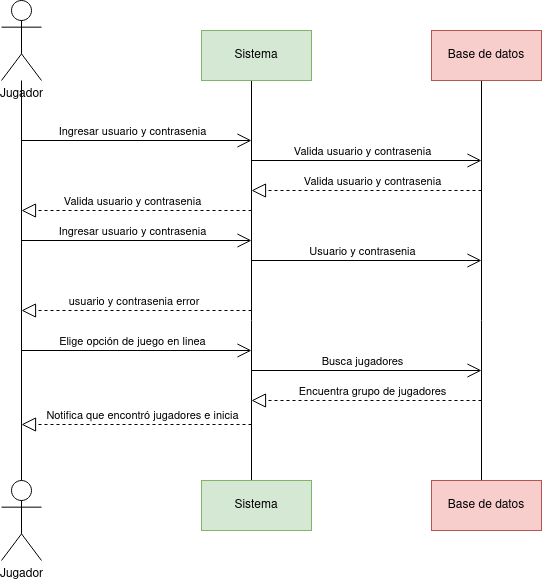

The diagram above was exported from draw.io. Its source (the exported page's mxGraphModel, read from the mxfile embedded in the PNG):
<mxGraphModel dx="474" dy="750" grid="1" gridSize="10" guides="1" tooltips="1" connect="1" arrows="1" fold="1" page="1" pageScale="1" pageWidth="827" pageHeight="1169" math="0" shadow="0">
  <root>
    <mxCell id="0" />
    <mxCell id="1" parent="0" />
    <mxCell id="sWw_gTA8fZmLViv9gJ1_-5" style="edgeStyle=orthogonalEdgeStyle;rounded=0;orthogonalLoop=1;jettySize=auto;html=1;endArrow=none;startFill=0;" edge="1" parent="1" source="sWw_gTA8fZmLViv9gJ1_-1" target="sWw_gTA8fZmLViv9gJ1_-3">
      <mxGeometry relative="1" as="geometry" />
    </mxCell>
    <mxCell id="sWw_gTA8fZmLViv9gJ1_-1" value="Jugador" style="shape=umlActor;verticalLabelPosition=bottom;verticalAlign=top;html=1;" vertex="1" parent="1">
      <mxGeometry x="80" y="160" width="40" height="80" as="geometry" />
    </mxCell>
    <mxCell id="sWw_gTA8fZmLViv9gJ1_-6" style="edgeStyle=orthogonalEdgeStyle;rounded=0;orthogonalLoop=1;jettySize=auto;html=1;endArrow=none;startFill=0;" edge="1" parent="1" source="sWw_gTA8fZmLViv9gJ1_-2" target="sWw_gTA8fZmLViv9gJ1_-4">
      <mxGeometry relative="1" as="geometry">
        <Array as="points">
          <mxPoint x="330" y="480" />
          <mxPoint x="330" y="480" />
        </Array>
      </mxGeometry>
    </mxCell>
    <mxCell id="sWw_gTA8fZmLViv9gJ1_-2" value="Sistema" style="html=1;whiteSpace=wrap;fillColor=#d5e8d4;strokeColor=#82b366;" vertex="1" parent="1">
      <mxGeometry x="280" y="190" width="110" height="50" as="geometry" />
    </mxCell>
    <mxCell id="sWw_gTA8fZmLViv9gJ1_-3" value="Jugador" style="shape=umlActor;verticalLabelPosition=bottom;verticalAlign=top;html=1;" vertex="1" parent="1">
      <mxGeometry x="80" y="640" width="40" height="80" as="geometry" />
    </mxCell>
    <mxCell id="sWw_gTA8fZmLViv9gJ1_-4" value="Sistema" style="html=1;whiteSpace=wrap;fillColor=#d5e8d4;strokeColor=#82b366;" vertex="1" parent="1">
      <mxGeometry x="280" y="640" width="110" height="50" as="geometry" />
    </mxCell>
    <mxCell id="sWw_gTA8fZmLViv9gJ1_-7" value="" style="endArrow=open;endFill=1;endSize=12;html=1;rounded=0;" edge="1" parent="1">
      <mxGeometry width="160" relative="1" as="geometry">
        <mxPoint x="100" y="300" as="sourcePoint" />
        <mxPoint x="330" y="300" as="targetPoint" />
      </mxGeometry>
    </mxCell>
    <mxCell id="sWw_gTA8fZmLViv9gJ1_-8" value="Ingresar usuario y contrasenia" style="edgeLabel;html=1;align=center;verticalAlign=middle;resizable=0;points=[];" vertex="1" connectable="0" parent="sWw_gTA8fZmLViv9gJ1_-7">
      <mxGeometry x="0.287" y="2" relative="1" as="geometry">
        <mxPoint x="-38" y="-8" as="offset" />
      </mxGeometry>
    </mxCell>
    <mxCell id="sWw_gTA8fZmLViv9gJ1_-9" value="" style="endArrow=block;dashed=1;endFill=0;endSize=12;html=1;rounded=0;" edge="1" parent="1">
      <mxGeometry width="160" relative="1" as="geometry">
        <mxPoint x="330" y="370" as="sourcePoint" />
        <mxPoint x="100" y="370" as="targetPoint" />
      </mxGeometry>
    </mxCell>
    <mxCell id="sWw_gTA8fZmLViv9gJ1_-19" value="Valida usuario y contrasenia" style="edgeLabel;html=1;align=center;verticalAlign=middle;resizable=0;points=[];" vertex="1" connectable="0" parent="sWw_gTA8fZmLViv9gJ1_-9">
      <mxGeometry x="-0.2522" y="1" relative="1" as="geometry">
        <mxPoint x="-34" y="-11" as="offset" />
      </mxGeometry>
    </mxCell>
    <mxCell id="sWw_gTA8fZmLViv9gJ1_-11" style="edgeStyle=orthogonalEdgeStyle;rounded=0;orthogonalLoop=1;jettySize=auto;html=1;endArrow=none;startFill=0;" edge="1" source="sWw_gTA8fZmLViv9gJ1_-12" target="sWw_gTA8fZmLViv9gJ1_-13" parent="1">
      <mxGeometry relative="1" as="geometry">
        <Array as="points">
          <mxPoint x="560" y="480" />
          <mxPoint x="560" y="480" />
        </Array>
      </mxGeometry>
    </mxCell>
    <mxCell id="sWw_gTA8fZmLViv9gJ1_-12" value="Base de datos" style="html=1;whiteSpace=wrap;fillColor=#f8cecc;strokeColor=#b85450;" vertex="1" parent="1">
      <mxGeometry x="510" y="190" width="110" height="50" as="geometry" />
    </mxCell>
    <mxCell id="sWw_gTA8fZmLViv9gJ1_-13" value="Base de datos" style="html=1;whiteSpace=wrap;fillColor=#f8cecc;strokeColor=#b85450;" vertex="1" parent="1">
      <mxGeometry x="510" y="640" width="110" height="50" as="geometry" />
    </mxCell>
    <mxCell id="sWw_gTA8fZmLViv9gJ1_-14" value="" style="endArrow=open;endFill=1;endSize=12;html=1;rounded=0;" edge="1" parent="1">
      <mxGeometry width="160" relative="1" as="geometry">
        <mxPoint x="330" y="320" as="sourcePoint" />
        <mxPoint x="560" y="320" as="targetPoint" />
      </mxGeometry>
    </mxCell>
    <mxCell id="sWw_gTA8fZmLViv9gJ1_-15" value="Valida usuario y contrasenia" style="edgeLabel;html=1;align=center;verticalAlign=middle;resizable=0;points=[];" vertex="1" connectable="0" parent="sWw_gTA8fZmLViv9gJ1_-14">
      <mxGeometry x="0.287" y="2" relative="1" as="geometry">
        <mxPoint x="-38" y="-8" as="offset" />
      </mxGeometry>
    </mxCell>
    <mxCell id="sWw_gTA8fZmLViv9gJ1_-16" value="" style="endArrow=block;dashed=1;endFill=0;endSize=12;html=1;rounded=0;" edge="1" parent="1">
      <mxGeometry width="160" relative="1" as="geometry">
        <mxPoint x="560" y="350" as="sourcePoint" />
        <mxPoint x="330" y="350" as="targetPoint" />
      </mxGeometry>
    </mxCell>
    <mxCell id="sWw_gTA8fZmLViv9gJ1_-17" value="Valida usuario y contrasenia" style="edgeLabel;html=1;align=center;verticalAlign=middle;resizable=0;points=[];" vertex="1" connectable="0" parent="sWw_gTA8fZmLViv9gJ1_-16">
      <mxGeometry x="-0.4087" y="3" relative="1" as="geometry">
        <mxPoint x="-42" y="-13" as="offset" />
      </mxGeometry>
    </mxCell>
    <mxCell id="sWw_gTA8fZmLViv9gJ1_-20" value="" style="endArrow=open;endFill=1;endSize=12;html=1;rounded=0;" edge="1" parent="1">
      <mxGeometry width="160" relative="1" as="geometry">
        <mxPoint x="100" y="400" as="sourcePoint" />
        <mxPoint x="330" y="400" as="targetPoint" />
      </mxGeometry>
    </mxCell>
    <mxCell id="sWw_gTA8fZmLViv9gJ1_-21" value="Ingresar usuario y contrasenia" style="edgeLabel;html=1;align=center;verticalAlign=middle;resizable=0;points=[];" vertex="1" connectable="0" parent="sWw_gTA8fZmLViv9gJ1_-20">
      <mxGeometry x="0.287" y="2" relative="1" as="geometry">
        <mxPoint x="-38" y="-8" as="offset" />
      </mxGeometry>
    </mxCell>
    <mxCell id="sWw_gTA8fZmLViv9gJ1_-22" value="" style="endArrow=block;dashed=1;endFill=0;endSize=12;html=1;rounded=0;" edge="1" parent="1">
      <mxGeometry width="160" relative="1" as="geometry">
        <mxPoint x="330" y="470" as="sourcePoint" />
        <mxPoint x="100" y="470" as="targetPoint" />
      </mxGeometry>
    </mxCell>
    <mxCell id="sWw_gTA8fZmLViv9gJ1_-23" value="&amp;nbsp;usuario y contrasenia error" style="edgeLabel;html=1;align=center;verticalAlign=middle;resizable=0;points=[];" vertex="1" connectable="0" parent="sWw_gTA8fZmLViv9gJ1_-22">
      <mxGeometry x="-0.2522" y="1" relative="1" as="geometry">
        <mxPoint x="-34" y="-11" as="offset" />
      </mxGeometry>
    </mxCell>
    <mxCell id="sWw_gTA8fZmLViv9gJ1_-24" value="" style="endArrow=open;endFill=1;endSize=12;html=1;rounded=0;" edge="1" parent="1">
      <mxGeometry width="160" relative="1" as="geometry">
        <mxPoint x="330" y="420" as="sourcePoint" />
        <mxPoint x="560" y="420" as="targetPoint" />
      </mxGeometry>
    </mxCell>
    <mxCell id="sWw_gTA8fZmLViv9gJ1_-25" value="Usuario y contrasenia" style="edgeLabel;html=1;align=center;verticalAlign=middle;resizable=0;points=[];" vertex="1" connectable="0" parent="sWw_gTA8fZmLViv9gJ1_-24">
      <mxGeometry x="0.287" y="2" relative="1" as="geometry">
        <mxPoint x="-38" y="-8" as="offset" />
      </mxGeometry>
    </mxCell>
    <mxCell id="sWw_gTA8fZmLViv9gJ1_-26" value="" style="endArrow=block;dashed=1;endFill=0;endSize=12;html=1;rounded=0;" edge="1" parent="1">
      <mxGeometry width="160" relative="1" as="geometry">
        <mxPoint x="560" y="560" as="sourcePoint" />
        <mxPoint x="330" y="560" as="targetPoint" />
      </mxGeometry>
    </mxCell>
    <mxCell id="sWw_gTA8fZmLViv9gJ1_-27" value="Encuentra grupo de jugadores" style="edgeLabel;html=1;align=center;verticalAlign=middle;resizable=0;points=[];" vertex="1" connectable="0" parent="sWw_gTA8fZmLViv9gJ1_-26">
      <mxGeometry x="-0.4087" y="3" relative="1" as="geometry">
        <mxPoint x="-42" y="-13" as="offset" />
      </mxGeometry>
    </mxCell>
    <mxCell id="sWw_gTA8fZmLViv9gJ1_-28" value="" style="endArrow=open;endFill=1;endSize=12;html=1;rounded=0;" edge="1" parent="1">
      <mxGeometry width="160" relative="1" as="geometry">
        <mxPoint x="100" y="510" as="sourcePoint" />
        <mxPoint x="330" y="510" as="targetPoint" />
      </mxGeometry>
    </mxCell>
    <mxCell id="sWw_gTA8fZmLViv9gJ1_-29" value="Elige opción de juego en linea" style="edgeLabel;html=1;align=center;verticalAlign=middle;resizable=0;points=[];" vertex="1" connectable="0" parent="sWw_gTA8fZmLViv9gJ1_-28">
      <mxGeometry x="0.287" y="2" relative="1" as="geometry">
        <mxPoint x="-38" y="-8" as="offset" />
      </mxGeometry>
    </mxCell>
    <mxCell id="sWw_gTA8fZmLViv9gJ1_-32" value="" style="endArrow=open;endFill=1;endSize=12;html=1;rounded=0;" edge="1" parent="1">
      <mxGeometry width="160" relative="1" as="geometry">
        <mxPoint x="330" y="530" as="sourcePoint" />
        <mxPoint x="560" y="530" as="targetPoint" />
      </mxGeometry>
    </mxCell>
    <mxCell id="sWw_gTA8fZmLViv9gJ1_-33" value="Busca jugadores" style="edgeLabel;html=1;align=center;verticalAlign=middle;resizable=0;points=[];" vertex="1" connectable="0" parent="sWw_gTA8fZmLViv9gJ1_-32">
      <mxGeometry x="0.287" y="2" relative="1" as="geometry">
        <mxPoint x="-38" y="-8" as="offset" />
      </mxGeometry>
    </mxCell>
    <mxCell id="sWw_gTA8fZmLViv9gJ1_-34" value="" style="endArrow=block;dashed=1;endFill=0;endSize=12;html=1;rounded=0;" edge="1" parent="1">
      <mxGeometry width="160" relative="1" as="geometry">
        <mxPoint x="330" y="584" as="sourcePoint" />
        <mxPoint x="100" y="584" as="targetPoint" />
      </mxGeometry>
    </mxCell>
    <mxCell id="sWw_gTA8fZmLViv9gJ1_-35" value="Notifica que encontró jugadores e inicia" style="edgeLabel;html=1;align=center;verticalAlign=middle;resizable=0;points=[];" vertex="1" connectable="0" parent="sWw_gTA8fZmLViv9gJ1_-34">
      <mxGeometry x="-0.4087" y="3" relative="1" as="geometry">
        <mxPoint x="-42" y="-13" as="offset" />
      </mxGeometry>
    </mxCell>
  </root>
</mxGraphModel>